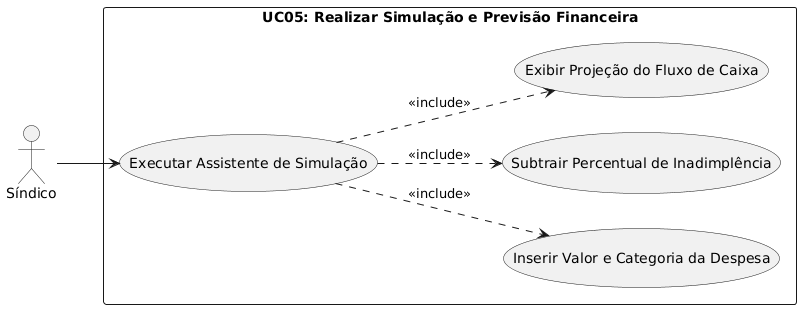

The diagram above was rendered by PlantUML. Its source (embedded in the PNG):
@startuml
left to right direction
skinparam packageStyle rectangle

actor "Síndico" as sindico

package "UC05: Realizar Simulação e Previsão Financeira" {
  usecase "Executar Assistente de Simulação" as UC05_Main
  usecase "Inserir Valor e Categoria da Despesa" as UC05_Inserir
  usecase "Subtrair Percentual de Inadimplência" as UC05_Calc
  usecase "Exibir Projeção do Fluxo de Caixa" as UC05_Exibir
}

sindico --> UC05_Main

' Passos obrigatórios da simulação
UC05_Main ..> UC05_Inserir : <<include>>
UC05_Main ..> UC05_Calc : <<include>>
UC05_Main ..> UC05_Exibir : <<include>>
@enduml